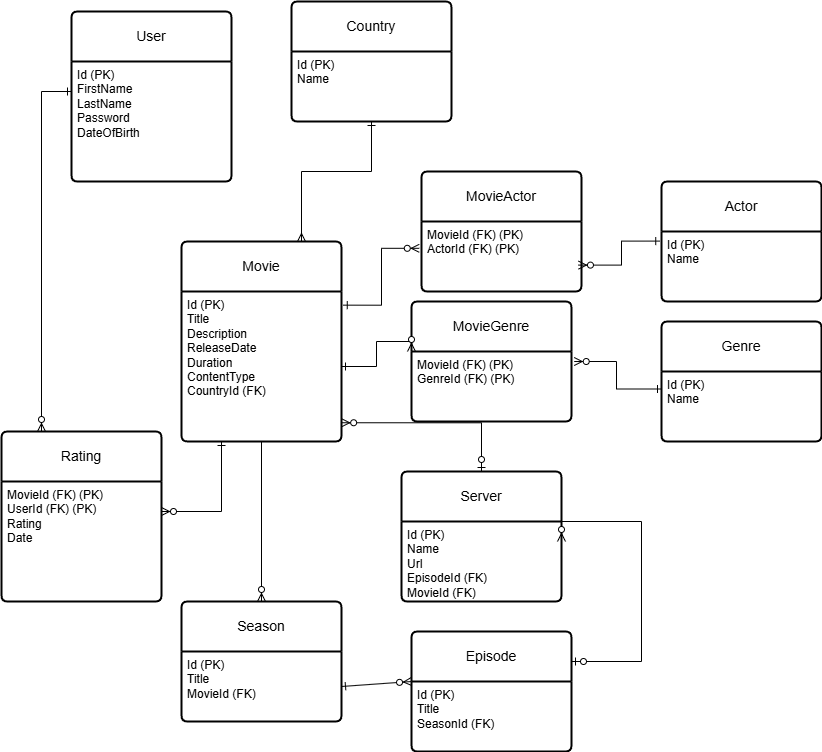

The diagram above was exported from draw.io. Its source (the exported page's mxGraphModel, read from the mxfile embedded in the PNG):
<mxGraphModel dx="1042" dy="565" grid="1" gridSize="10" guides="1" tooltips="1" connect="1" arrows="1" fold="1" page="1" pageScale="1" pageWidth="827" pageHeight="1169" math="0" shadow="0">
  <root>
    <mxCell id="0" />
    <mxCell id="1" parent="0" />
    <mxCell id="jmiM5ppSxV9JI5WKuuWm-20" value="User" style="swimlane;childLayout=stackLayout;horizontal=1;startSize=50;horizontalStack=0;rounded=1;fontSize=14;fontStyle=0;strokeWidth=2;resizeParent=0;resizeLast=1;shadow=0;dashed=0;align=center;arcSize=4;whiteSpace=wrap;html=1;" parent="1" vertex="1">
      <mxGeometry x="420" y="380" width="160" height="170" as="geometry" />
    </mxCell>
    <mxCell id="jmiM5ppSxV9JI5WKuuWm-21" value="Id (PK)&lt;br&gt;FirstName&lt;div&gt;LastName&lt;/div&gt;&lt;div&gt;Password&lt;/div&gt;&lt;div&gt;DateOfBirth&lt;/div&gt;&lt;div&gt;&lt;br&gt;&lt;/div&gt;" style="align=left;strokeColor=none;fillColor=none;spacingLeft=4;fontSize=12;verticalAlign=top;resizable=0;rotatable=0;part=1;html=1;" parent="jmiM5ppSxV9JI5WKuuWm-20" vertex="1">
      <mxGeometry y="50" width="160" height="120" as="geometry" />
    </mxCell>
    <mxCell id="jmiM5ppSxV9JI5WKuuWm-24" value="Movie" style="swimlane;childLayout=stackLayout;horizontal=1;startSize=50;horizontalStack=0;rounded=1;fontSize=14;fontStyle=0;strokeWidth=2;resizeParent=0;resizeLast=1;shadow=0;dashed=0;align=center;arcSize=4;whiteSpace=wrap;html=1;" parent="1" vertex="1">
      <mxGeometry x="530" y="610" width="160" height="200" as="geometry" />
    </mxCell>
    <mxCell id="jmiM5ppSxV9JI5WKuuWm-25" value="Id (PK)&lt;br&gt;Title&lt;div&gt;Description&lt;/div&gt;&lt;div&gt;ReleaseDate&lt;/div&gt;&lt;div&gt;Duration&lt;/div&gt;&lt;div&gt;ContentType&lt;/div&gt;&lt;div&gt;CountryId (FK)&lt;/div&gt;&lt;div&gt;&lt;br&gt;&lt;/div&gt;&lt;div&gt;&lt;br&gt;&lt;br&gt;&lt;/div&gt;" style="align=left;strokeColor=none;fillColor=none;spacingLeft=4;fontSize=12;verticalAlign=top;resizable=0;rotatable=0;part=1;html=1;" parent="jmiM5ppSxV9JI5WKuuWm-24" vertex="1">
      <mxGeometry y="50" width="160" height="150" as="geometry" />
    </mxCell>
    <mxCell id="jmiM5ppSxV9JI5WKuuWm-26" value="Genre" style="swimlane;childLayout=stackLayout;horizontal=1;startSize=50;horizontalStack=0;rounded=1;fontSize=14;fontStyle=0;strokeWidth=2;resizeParent=0;resizeLast=1;shadow=0;dashed=0;align=center;arcSize=4;whiteSpace=wrap;html=1;" parent="1" vertex="1">
      <mxGeometry x="1010" y="690" width="160" height="120" as="geometry" />
    </mxCell>
    <mxCell id="jmiM5ppSxV9JI5WKuuWm-27" value="Id (PK)&lt;br&gt;&lt;div&gt;Name&lt;/div&gt;" style="align=left;strokeColor=none;fillColor=none;spacingLeft=4;fontSize=12;verticalAlign=top;resizable=0;rotatable=0;part=1;html=1;" parent="jmiM5ppSxV9JI5WKuuWm-26" vertex="1">
      <mxGeometry y="50" width="160" height="70" as="geometry" />
    </mxCell>
    <mxCell id="jmiM5ppSxV9JI5WKuuWm-32" value="Rating" style="swimlane;childLayout=stackLayout;horizontal=1;startSize=50;horizontalStack=0;rounded=1;fontSize=14;fontStyle=0;strokeWidth=2;resizeParent=0;resizeLast=1;shadow=0;dashed=0;align=center;arcSize=4;whiteSpace=wrap;html=1;" parent="1" vertex="1">
      <mxGeometry x="350" y="800" width="160" height="170" as="geometry" />
    </mxCell>
    <mxCell id="jmiM5ppSxV9JI5WKuuWm-33" value="&lt;div&gt;MovieId&amp;nbsp;&lt;span style=&quot;background-color: initial;&quot;&gt;(FK) (PK)&lt;/span&gt;&lt;/div&gt;&lt;div&gt;UserId&amp;nbsp;&lt;span style=&quot;background-color: initial;&quot;&gt;(FK) (PK)&lt;/span&gt;&lt;/div&gt;&lt;div&gt;Rating&lt;/div&gt;&lt;div&gt;&lt;span style=&quot;background-color: initial;&quot;&gt;Date&lt;/span&gt;&lt;/div&gt;" style="align=left;strokeColor=none;fillColor=none;spacingLeft=4;fontSize=12;verticalAlign=top;resizable=0;rotatable=0;part=1;html=1;" parent="jmiM5ppSxV9JI5WKuuWm-32" vertex="1">
      <mxGeometry y="50" width="160" height="120" as="geometry" />
    </mxCell>
    <mxCell id="jmiM5ppSxV9JI5WKuuWm-35" value="Actor" style="swimlane;childLayout=stackLayout;horizontal=1;startSize=50;horizontalStack=0;rounded=1;fontSize=14;fontStyle=0;strokeWidth=2;resizeParent=0;resizeLast=1;shadow=0;dashed=0;align=center;arcSize=4;whiteSpace=wrap;html=1;" parent="1" vertex="1">
      <mxGeometry x="1010" y="550" width="160" height="120" as="geometry" />
    </mxCell>
    <mxCell id="jmiM5ppSxV9JI5WKuuWm-36" value="Id (PK)&lt;br&gt;&lt;div&gt;Name&lt;/div&gt;&lt;div&gt;&lt;br&gt;&lt;/div&gt;" style="align=left;strokeColor=none;fillColor=none;spacingLeft=4;fontSize=12;verticalAlign=top;resizable=0;rotatable=0;part=1;html=1;" parent="jmiM5ppSxV9JI5WKuuWm-35" vertex="1">
      <mxGeometry y="50" width="160" height="70" as="geometry" />
    </mxCell>
    <mxCell id="jmiM5ppSxV9JI5WKuuWm-37" value="MovieActor" style="swimlane;childLayout=stackLayout;horizontal=1;startSize=50;horizontalStack=0;rounded=1;fontSize=14;fontStyle=0;strokeWidth=2;resizeParent=0;resizeLast=1;shadow=0;dashed=0;align=center;arcSize=4;whiteSpace=wrap;html=1;" parent="1" vertex="1">
      <mxGeometry x="770" y="540" width="160" height="120" as="geometry" />
    </mxCell>
    <mxCell id="jmiM5ppSxV9JI5WKuuWm-38" value="MovieId (FK) (PK)&lt;br&gt;&lt;div&gt;ActorId&amp;nbsp;&lt;span style=&quot;background-color: initial;&quot;&gt;(FK) (PK)&lt;/span&gt;&lt;/div&gt;&lt;div&gt;&lt;br&gt;&lt;/div&gt;" style="align=left;strokeColor=none;fillColor=none;spacingLeft=4;fontSize=12;verticalAlign=top;resizable=0;rotatable=0;part=1;html=1;" parent="jmiM5ppSxV9JI5WKuuWm-37" vertex="1">
      <mxGeometry y="50" width="160" height="70" as="geometry" />
    </mxCell>
    <mxCell id="-D_LrZ8zN1yviGyH__3k-3" value="" style="edgeStyle=orthogonalEdgeStyle;fontSize=12;html=1;endArrow=ERzeroToMany;startArrow=ERone;rounded=0;exitX=1.011;exitY=0.091;exitDx=0;exitDy=0;exitPerimeter=0;entryX=-0.014;entryY=0.383;entryDx=0;entryDy=0;entryPerimeter=0;startFill=0;" parent="1" source="jmiM5ppSxV9JI5WKuuWm-25" target="jmiM5ppSxV9JI5WKuuWm-38" edge="1">
      <mxGeometry width="100" height="100" relative="1" as="geometry">
        <mxPoint x="800" y="880" as="sourcePoint" />
        <mxPoint x="900" y="780" as="targetPoint" />
      </mxGeometry>
    </mxCell>
    <mxCell id="-D_LrZ8zN1yviGyH__3k-4" value="" style="edgeStyle=orthogonalEdgeStyle;fontSize=12;html=1;endArrow=ERzeroToMany;startArrow=ERone;rounded=0;entryX=0.981;entryY=0.623;entryDx=0;entryDy=0;entryPerimeter=0;exitX=-0.011;exitY=0.137;exitDx=0;exitDy=0;exitPerimeter=0;startFill=0;" parent="1" source="jmiM5ppSxV9JI5WKuuWm-36" target="jmiM5ppSxV9JI5WKuuWm-38" edge="1">
      <mxGeometry width="100" height="100" relative="1" as="geometry">
        <mxPoint x="800" y="880" as="sourcePoint" />
        <mxPoint x="900" y="780" as="targetPoint" />
      </mxGeometry>
    </mxCell>
    <mxCell id="-D_LrZ8zN1yviGyH__3k-9" value="" style="edgeStyle=orthogonalEdgeStyle;fontSize=12;html=1;endArrow=ERzeroToMany;startArrow=ERone;rounded=0;exitX=0.25;exitY=1;exitDx=0;exitDy=0;entryX=1;entryY=0.25;entryDx=0;entryDy=0;startFill=0;" parent="1" source="jmiM5ppSxV9JI5WKuuWm-25" target="jmiM5ppSxV9JI5WKuuWm-33" edge="1">
      <mxGeometry width="100" height="100" relative="1" as="geometry">
        <mxPoint x="600" y="860" as="sourcePoint" />
        <mxPoint x="700" y="760" as="targetPoint" />
        <Array as="points">
          <mxPoint x="570" y="880" />
        </Array>
      </mxGeometry>
    </mxCell>
    <mxCell id="-D_LrZ8zN1yviGyH__3k-11" value="" style="edgeStyle=orthogonalEdgeStyle;fontSize=12;html=1;endArrow=ERzeroToMany;startArrow=ERone;rounded=0;exitX=0;exitY=0.25;exitDx=0;exitDy=0;entryX=0.25;entryY=0;entryDx=0;entryDy=0;startFill=0;" parent="1" source="jmiM5ppSxV9JI5WKuuWm-21" target="jmiM5ppSxV9JI5WKuuWm-32" edge="1">
      <mxGeometry width="100" height="100" relative="1" as="geometry">
        <mxPoint x="600" y="660" as="sourcePoint" />
        <mxPoint x="700" y="560" as="targetPoint" />
      </mxGeometry>
    </mxCell>
    <mxCell id="qRyc-27d2ijfwC0P_U6_-1" value="Server" style="swimlane;childLayout=stackLayout;horizontal=1;startSize=50;horizontalStack=0;rounded=1;fontSize=14;fontStyle=0;strokeWidth=2;resizeParent=0;resizeLast=1;shadow=0;dashed=0;align=center;arcSize=4;whiteSpace=wrap;html=1;" parent="1" vertex="1">
      <mxGeometry x="750" y="840" width="160" height="130" as="geometry" />
    </mxCell>
    <mxCell id="qRyc-27d2ijfwC0P_U6_-2" value="Id (PK)&lt;div&gt;Name&lt;br&gt;&lt;div&gt;Url&lt;/div&gt;&lt;div&gt;EpisodeId (FK)&lt;/div&gt;&lt;div&gt;MovieId (FK)&lt;/div&gt;&lt;/div&gt;" style="align=left;strokeColor=none;fillColor=none;spacingLeft=4;fontSize=12;verticalAlign=top;resizable=0;rotatable=0;part=1;html=1;" parent="qRyc-27d2ijfwC0P_U6_-1" vertex="1">
      <mxGeometry y="50" width="160" height="80" as="geometry" />
    </mxCell>
    <mxCell id="qRyc-27d2ijfwC0P_U6_-3" value="Episode" style="swimlane;childLayout=stackLayout;horizontal=1;startSize=50;horizontalStack=0;rounded=1;fontSize=14;fontStyle=0;strokeWidth=2;resizeParent=0;resizeLast=1;shadow=0;dashed=0;align=center;arcSize=4;whiteSpace=wrap;html=1;" parent="1" vertex="1">
      <mxGeometry x="760" y="1000" width="160" height="120" as="geometry" />
    </mxCell>
    <mxCell id="qRyc-27d2ijfwC0P_U6_-4" value="Id (PK)&lt;br&gt;&lt;div&gt;Title&lt;/div&gt;&lt;div&gt;SeasonId (FK)&lt;/div&gt;" style="align=left;strokeColor=none;fillColor=none;spacingLeft=4;fontSize=12;verticalAlign=top;resizable=0;rotatable=0;part=1;html=1;" parent="qRyc-27d2ijfwC0P_U6_-3" vertex="1">
      <mxGeometry y="50" width="160" height="70" as="geometry" />
    </mxCell>
    <mxCell id="qRyc-27d2ijfwC0P_U6_-5" value="" style="fontSize=12;html=1;endArrow=ERzeroToMany;startArrow=ERzeroToOne;rounded=0;exitX=1;exitY=0.25;exitDx=0;exitDy=0;startFill=0;edgeStyle=orthogonalEdgeStyle;entryX=1;entryY=0.25;entryDx=0;entryDy=0;" parent="1" source="qRyc-27d2ijfwC0P_U6_-3" target="qRyc-27d2ijfwC0P_U6_-2" edge="1">
      <mxGeometry width="100" height="100" relative="1" as="geometry">
        <mxPoint x="813" y="1035" as="sourcePoint" />
        <mxPoint x="920" y="900" as="targetPoint" />
        <Array as="points">
          <mxPoint x="990" y="1030" />
          <mxPoint x="990" y="890" />
        </Array>
      </mxGeometry>
    </mxCell>
    <mxCell id="qRyc-27d2ijfwC0P_U6_-6" value="Season" style="swimlane;childLayout=stackLayout;horizontal=1;startSize=50;horizontalStack=0;rounded=1;fontSize=14;fontStyle=0;strokeWidth=2;resizeParent=0;resizeLast=1;shadow=0;dashed=0;align=center;arcSize=4;whiteSpace=wrap;html=1;" parent="1" vertex="1">
      <mxGeometry x="530" y="970" width="160" height="120" as="geometry" />
    </mxCell>
    <mxCell id="qRyc-27d2ijfwC0P_U6_-7" value="Id (PK)&lt;br&gt;&lt;div&gt;Title&lt;/div&gt;&lt;div&gt;MovieId (FK)&lt;/div&gt;" style="align=left;strokeColor=none;fillColor=none;spacingLeft=4;fontSize=12;verticalAlign=top;resizable=0;rotatable=0;part=1;html=1;" parent="qRyc-27d2ijfwC0P_U6_-6" vertex="1">
      <mxGeometry y="50" width="160" height="70" as="geometry" />
    </mxCell>
    <mxCell id="qRyc-27d2ijfwC0P_U6_-9" value="" style="fontSize=12;html=1;endArrow=ERzeroToMany;startArrow=ERone;rounded=0;exitX=1;exitY=0.5;exitDx=0;exitDy=0;entryX=0;entryY=0;entryDx=0;entryDy=0;startFill=0;" parent="1" source="qRyc-27d2ijfwC0P_U6_-7" target="qRyc-27d2ijfwC0P_U6_-4" edge="1">
      <mxGeometry width="100" height="100" relative="1" as="geometry">
        <mxPoint x="630" y="1080" as="sourcePoint" />
        <mxPoint x="750" y="1025" as="targetPoint" />
      </mxGeometry>
    </mxCell>
    <mxCell id="qRyc-27d2ijfwC0P_U6_-11" value="" style="fontSize=12;html=1;endArrow=ERzeroToMany;startArrow=baseDash;rounded=0;exitX=0.5;exitY=1;exitDx=0;exitDy=0;entryX=0.5;entryY=0;entryDx=0;entryDy=0;startFill=0;" parent="1" source="jmiM5ppSxV9JI5WKuuWm-25" target="qRyc-27d2ijfwC0P_U6_-6" edge="1">
      <mxGeometry width="100" height="100" relative="1" as="geometry">
        <mxPoint x="680" y="1085" as="sourcePoint" />
        <mxPoint x="760" y="1040" as="targetPoint" />
      </mxGeometry>
    </mxCell>
    <mxCell id="qRyc-27d2ijfwC0P_U6_-13" value="" style="edgeStyle=orthogonalEdgeStyle;fontSize=12;html=1;endArrow=ERzeroToMany;startArrow=ERzeroToOne;rounded=0;entryX=1.001;entryY=0.875;entryDx=0;entryDy=0;entryPerimeter=0;exitX=0.5;exitY=0;exitDx=0;exitDy=0;" parent="1" source="qRyc-27d2ijfwC0P_U6_-1" target="jmiM5ppSxV9JI5WKuuWm-25" edge="1">
      <mxGeometry width="100" height="100" relative="1" as="geometry">
        <mxPoint x="750" y="870" as="sourcePoint" />
        <mxPoint x="850" y="770" as="targetPoint" />
      </mxGeometry>
    </mxCell>
    <mxCell id="qRyc-27d2ijfwC0P_U6_-14" value="Country" style="swimlane;childLayout=stackLayout;horizontal=1;startSize=50;horizontalStack=0;rounded=1;fontSize=14;fontStyle=0;strokeWidth=2;resizeParent=0;resizeLast=1;shadow=0;dashed=0;align=center;arcSize=4;whiteSpace=wrap;html=1;" parent="1" vertex="1">
      <mxGeometry x="640" y="370" width="160" height="120" as="geometry" />
    </mxCell>
    <mxCell id="qRyc-27d2ijfwC0P_U6_-15" value="Id (PK)&lt;br&gt;&lt;div&gt;Name&lt;/div&gt;" style="align=left;strokeColor=none;fillColor=none;spacingLeft=4;fontSize=12;verticalAlign=top;resizable=0;rotatable=0;part=1;html=1;" parent="qRyc-27d2ijfwC0P_U6_-14" vertex="1">
      <mxGeometry y="50" width="160" height="70" as="geometry" />
    </mxCell>
    <mxCell id="qRyc-27d2ijfwC0P_U6_-16" value="" style="edgeStyle=orthogonalEdgeStyle;fontSize=12;html=1;endArrow=ERone;startArrow=ERmany;rounded=0;exitX=0.75;exitY=0;exitDx=0;exitDy=0;entryX=0.5;entryY=1;entryDx=0;entryDy=0;startFill=0;endFill=0;" parent="1" source="jmiM5ppSxV9JI5WKuuWm-24" target="qRyc-27d2ijfwC0P_U6_-15" edge="1">
      <mxGeometry width="100" height="100" relative="1" as="geometry">
        <mxPoint x="650" y="600" as="sourcePoint" />
        <mxPoint x="750" y="500" as="targetPoint" />
        <Array as="points">
          <mxPoint x="650" y="540" />
          <mxPoint x="720" y="540" />
        </Array>
      </mxGeometry>
    </mxCell>
    <mxCell id="tBfWpVIeZheyRYTrHSae-1" value="MovieGenre" style="swimlane;childLayout=stackLayout;horizontal=1;startSize=50;horizontalStack=0;rounded=1;fontSize=14;fontStyle=0;strokeWidth=2;resizeParent=0;resizeLast=1;shadow=0;dashed=0;align=center;arcSize=4;whiteSpace=wrap;html=1;" parent="1" vertex="1">
      <mxGeometry x="760" y="670" width="160" height="120" as="geometry" />
    </mxCell>
    <mxCell id="tBfWpVIeZheyRYTrHSae-2" value="MovieId (FK) (PK)&lt;br&gt;&lt;div&gt;GenreId&amp;nbsp;&lt;span style=&quot;background-color: initial;&quot;&gt;(FK) (PK)&lt;/span&gt;&lt;/div&gt;&lt;div&gt;&lt;br&gt;&lt;/div&gt;" style="align=left;strokeColor=none;fillColor=none;spacingLeft=4;fontSize=12;verticalAlign=top;resizable=0;rotatable=0;part=1;html=1;" parent="tBfWpVIeZheyRYTrHSae-1" vertex="1">
      <mxGeometry y="50" width="160" height="70" as="geometry" />
    </mxCell>
    <mxCell id="tBfWpVIeZheyRYTrHSae-3" value="" style="edgeStyle=orthogonalEdgeStyle;fontSize=12;html=1;endArrow=ERzeroToMany;startArrow=ERone;rounded=0;exitX=1;exitY=0.5;exitDx=0;exitDy=0;entryX=0;entryY=0;entryDx=0;entryDy=0;startFill=0;" parent="1" source="jmiM5ppSxV9JI5WKuuWm-25" target="tBfWpVIeZheyRYTrHSae-2" edge="1">
      <mxGeometry width="100" height="100" relative="1" as="geometry">
        <mxPoint x="702" y="684" as="sourcePoint" />
        <mxPoint x="778" y="627" as="targetPoint" />
      </mxGeometry>
    </mxCell>
    <mxCell id="tBfWpVIeZheyRYTrHSae-4" value="" style="edgeStyle=orthogonalEdgeStyle;fontSize=12;html=1;endArrow=ERzeroToMany;startArrow=ERone;rounded=0;entryX=1.017;entryY=0.143;entryDx=0;entryDy=0;entryPerimeter=0;exitX=0;exitY=0.25;exitDx=0;exitDy=0;startFill=0;" parent="1" source="jmiM5ppSxV9JI5WKuuWm-27" target="tBfWpVIeZheyRYTrHSae-2" edge="1">
      <mxGeometry width="100" height="100" relative="1" as="geometry">
        <mxPoint x="1018" y="620" as="sourcePoint" />
        <mxPoint x="937" y="644" as="targetPoint" />
      </mxGeometry>
    </mxCell>
  </root>
</mxGraphModel>